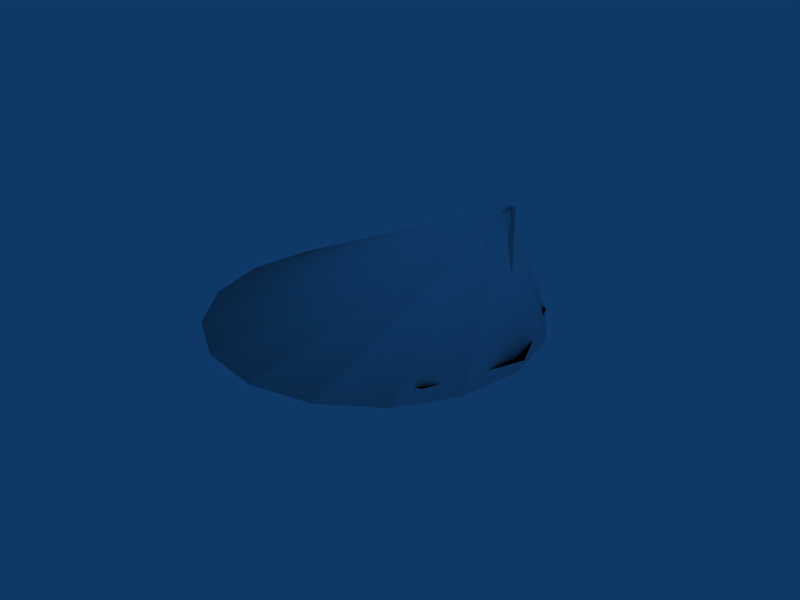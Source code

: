 # Source: ebgb_apron_light.blend  (saved by Blender 2.79.0; exported with 4.5.12 LTS)
import bpy
from mathutils import Matrix  # noqa: F401  (used for matrix-valued properties, if any)

bpy.ops.wm.read_factory_settings(use_empty=True)
scene = bpy.context.scene
scene.name = 'Scene'

# ---- collections
col_collection_1 = bpy.data.collections.new('Collection 1'); scene.collection.children.link(col_collection_1)
col_collection_2 = bpy.data.collections.new('Collection 2'); scene.collection.children.link(col_collection_2)
col_collection_3 = bpy.data.collections.new('Collection 3'); scene.collection.children.link(col_collection_3)
col_collection_4 = bpy.data.collections.new('Collection 4'); scene.collection.children.link(col_collection_4)

# ---- materials (node trees are filled in below, after node groups)
mat_material = bpy.data.materials.new('Material')
mat_material.alpha_threshold = 0.0
mat_material.preview_render_type = 'FLAT'
mat_material.roughness = 0.5
mat_material.specular_intensity = 1.0
mat_material_002 = bpy.data.materials.new('Material.002')
mat_material_002.alpha_threshold = 0.0
mat_material_002.diffuse_color = (1.0, 1.0, 1.0, 1.0)
mat_material_002.roughness = 0.5
mat_material_001 = bpy.data.materials.new('Material.001')
mat_material_001.alpha_threshold = 0.0
mat_material_001.diffuse_color = (1.0, 1.0, 1.0, 1.0)
mat_material_001.roughness = 0.5

# ---- material node trees

# ---- world
world_world = bpy.data.worlds.new('World'); scene.world = world_world
world_world.color = (0.05656, 0.2208, 0.4)
world_world.use_sun_shadow = False
world_world.sun_shadow_jitter_overblur = 0.0
world_world.cycles.sampling_method = 'NONE'
world_world.cycles.sample_map_resolution = 256

# ---- meshes
me_cube = bpy.data.meshes.new('Cube')
me_cube.from_pydata([(-0.5, -0.5, -0.7), (-0.5, -0.5, 0.3), (-0.5, 0.5, -0.7), (-0.5, 0.5, 0.3), (0.5, -0.5, -0.7), (0.5, -0.5, 0.3), (0.5, 0.5, -0.7), (0.5, 0.5, 0.3)], [], [(0, 1, 3, 2), (2, 3, 7, 6), (6, 7, 5, 4), (4, 5, 1, 0), (7, 3, 1, 5)])
_uv = me_cube.uv_layers.new(name='UVMap')
_uv.uv.foreach_set('vector', [0.1142, 0.6235, 0.3642, 0.6235, 0.3642, 0.8735, 0.1142, 0.8735, 0.1142, 0.6235, 0.3642, 0.6235, 0.3642, 0.8735, 0.1142, 0.8735, 0.1142, 0.6235, 0.3642, 0.6235, 0.3642, 0.8735, 0.1142, 0.8735, 0.1142, 0.6235, 0.3642, 0.6235, 0.3642, 0.8735, 0.1142, 0.8735, 0.1142, 0.6235, 0.3642, 0.6235, 0.3642, 0.8735, 0.1142, 0.8735])
me_cube.materials.append(mat_material)
me_cube.use_remesh_preserve_volume = False
me_cube.use_remesh_preserve_attributes = False
me_cube.use_mirror_vertex_groups = False
me_cube.update()
me_cube_002 = bpy.data.meshes.new('Cube.002')
me_cube_002.from_pydata([(-0.05443, -0.2615, 0.08718), (-0.05443, 0.2615, 0.08718), (-0.05443, 0.2615, -0.08718), (-0.05443, -0.2615, -0.08718)], [], [(3, 0, 1, 2)])
_uv = me_cube_002.uv_layers.new(name='UVMap')
_uv.uv.foreach_set('vector', [0.1269, 0.6354, 0.3769, 0.6354, 0.3769, 0.8854, 0.1269, 0.8854])
me_cube_002.materials.append(mat_material)
me_cube_002.use_remesh_preserve_volume = False
me_cube_002.use_remesh_preserve_attributes = False
me_cube_002.use_mirror_vertex_groups = False
me_cube_002.update()
me_circle_001 = bpy.data.meshes.new('Circle.001')
me_circle_001.from_pydata([(0.006495, 0.01, -0.1614), (0.01797, 0.01, -0.1777), (-0.1622, 0.01, -0.3039), (-0.1737, 0.01, -0.2875), (0.006495, -0.01, -0.1614), (0.01797, -0.01, -0.1777), (-0.1622, -0.01, -0.3039), (-0.1737, -0.01, -0.2875), (0.01768, 0.01768, -0.1002), (0.02415, -0.00647, -0.1002), (0.00647, -0.02415, -0.1002), (-0.01768, -0.01768, -0.1002), (-0.02415, 0.006471, -0.1002), (-0.00647, 0.02415, -0.1002), (0.01768, 0.01768, -0.5998), (0.02415, -0.00647, -0.5998), (0.00647, -0.02415, -0.5998), (-0.01768, -0.01768, -0.5998), (-0.02415, 0.006471, -0.5998), (-0.00647, 0.02415, -0.5998), (1.49e-08, 6.147e-08, -0.09018), (1.49e-08, 6.147e-08, -0.6098), (-0.06377, 0.3, -0.2878), (-0.06377, -0.3, -0.2878), (-0.153, -0.3, -0.4148), (-0.153, 0.3, -0.4148), (-0.1409, 0.3, -0.1958), (-0.1409, -0.3, -0.1958), (-0.2815, -0.3, -0.2616), (-0.2815, 0.3, -0.2616), (-0.1612, 0.2615, -0.405), (-0.2733, 0.2615, -0.2714), (-0.1612, -0.2615, -0.405), (-0.2733, -0.2615, -0.2714), (-0.1454, -0.2615, -0.3918), (-0.1454, 0.2615, -0.3918), (-0.2575, 0.2615, -0.2582), (-0.2575, -0.2615, -0.2582)], [], [(0, 1, 2, 3), (4, 7, 6, 5), (0, 4, 5, 1), (1, 5, 6, 2), (2, 6, 7, 3), (4, 0, 3, 7), (14, 8, 9, 15), (10, 16, 15, 9), (11, 17, 16, 10), (12, 18, 17, 11), (13, 19, 18, 12), (13, 8, 14, 19), (8, 20, 9), (9, 20, 10), (10, 20, 11), (11, 20, 12), (12, 20, 13), (8, 13, 20), (15, 21, 14), (16, 21, 15), (17, 21, 16), (18, 21, 17), (19, 21, 18), (19, 14, 21), (22, 23, 24, 25), (26, 29, 28, 27), (22, 26, 27, 23), (23, 27, 28, 24), (26, 22, 25, 29), (29, 25, 30, 31), (24, 28, 33, 32), (28, 29, 31, 33), (25, 24, 32, 30), (30, 32, 34, 35), (33, 31, 36, 37), (32, 33, 37, 34), (31, 30, 35, 36)])
me_circle_001.polygons.foreach_set('use_smooth', [0, 0, 0, 0, 0, 0, 1, 1, 1, 1, 1, 1, 1, 1, 1, 1, 1, 1, 1, 1, 1, 1, 1, 1, 0, 0, 0, 0, 0, 0, 0, 0, 0, 0, 0, 0, 0])
_uv = me_circle_001.uv_layers.new(name='UVMap')
_uv.uv.foreach_set('vector', [0.1146, 0.1146, 0.3646, 0.1146, 0.3646, 0.3646, 0.1146, 0.3646, 0.1146, 0.1146, 0.3646, 0.1146, 0.3646, 0.3646, 0.1146, 0.3646, 0.1146, 0.1146, 0.3646, 0.1146, 0.3646, 0.3646, 0.1146, 0.3646, 0.1146, 0.1146, 0.3646, 0.1146, 0.3646, 0.3646, 0.1146, 0.3646, 0.1146, 0.1146, 0.3646, 0.1146, 0.3646, 0.3646, 0.1146, 0.3646, 0.1146, 0.1146, 0.3646, 0.1146, 0.3646, 0.3646, 0.1146, 0.3646, 0.1146, 0.1146, 0.3646, 0.1146, 0.3646, 0.3646, 0.1146, 0.3646, 0.1146, 0.1146, 0.3646, 0.1146, 0.3646, 0.3646, 0.1146, 0.3646, 0.1146, 0.1146, 0.3646, 0.1146, 0.3646, 0.3646, 0.1146, 0.3646, 0.1146, 0.1146, 0.3646, 0.1146, 0.3646, 0.3646, 0.1146, 0.3646, 0.1146, 0.1146, 0.3646, 0.1146, 0.3646, 0.3646, 0.1146, 0.3646, 0.1146, 0.1146, 0.3646, 0.1146, 0.3646, 0.3646, 0.1146, 0.3646, 0.1146, 0.1146, 0.3646, 0.1146, 0.3646, 0.3646, 0.1146, 0.1146, 0.3646, 0.1146, 0.3646, 0.3646, 0.1146, 0.1146, 0.3646, 0.1146, 0.3646, 0.3646, 0.1146, 0.1146, 0.3646, 0.1146, 0.3646, 0.3646, 0.1146, 0.1146, 0.3646, 0.1146, 0.3646, 0.3646, 0.1146, 0.1146, 0.3646, 0.1146, 0.3646, 0.3646, 0.1146, 0.1146, 0.3646, 0.1146, 0.3646, 0.3646, 0.1146, 0.1146, 0.3646, 0.1146, 0.3646, 0.3646, 0.1146, 0.1146, 0.3646, 0.1146, 0.3646, 0.3646, 0.1146, 0.1146, 0.3646, 0.1146, 0.3646, 0.3646, 0.1146, 0.1146, 0.3646, 0.1146, 0.3646, 0.3646, 0.1146, 0.1146, 0.3646, 0.1146, 0.3646, 0.3646, 0.1146, 0.1146, 0.3646, 0.1146, 0.3646, 0.3646, 0.1146, 0.3646, 0.1146, 0.1146, 0.3646, 0.1146, 0.3646, 0.3646, 0.1146, 0.3646, 0.1146, 0.1146, 0.3646, 0.1146, 0.3646, 0.3646, 0.1146, 0.3646, 0.1146, 0.1146, 0.3646, 0.1146, 0.3646, 0.3646, 0.1146, 0.3646, 0.1146, 0.1146, 0.3646, 0.1146, 0.3646, 0.3646, 0.1146, 0.3646, 0.1146, 0.1146, 0.3646, 0.1146, 0.3646, 0.3646, 0.1146, 0.3646, 0.1146, 0.1146, 0.3646, 0.1146, 0.3646, 0.3646, 0.1146, 0.3646, 0.1146, 0.1146, 0.3646, 0.1146, 0.3646, 0.3646, 0.1146, 0.3646, 0.1146, 0.1146, 0.3646, 0.1146, 0.3646, 0.3646, 0.1146, 0.3646, 0.1146, 0.1146, 0.3646, 0.1146, 0.3646, 0.3646, 0.1146, 0.3646, 0.1146, 0.1146, 0.3646, 0.1146, 0.3646, 0.3646, 0.1146, 0.3646, 0.1146, 0.1146, 0.3646, 0.1146, 0.3646, 0.3646, 0.1146, 0.3646, 0.1146, 0.1146, 0.3646, 0.1146, 0.3646, 0.3646, 0.1146, 0.3646])
me_circle_001.materials.append(mat_material)
me_circle_001.use_remesh_preserve_volume = False
me_circle_001.use_remesh_preserve_attributes = False
me_circle_001.use_mirror_vertex_groups = False
me_circle_001.update()
me_circle = bpy.data.meshes.new('Circle')
me_circle.from_pydata([(0.07071, 0.07071, -2.5), (0.09659, -0.02588, -2.5), (0.02588, -0.09659, -2.5), (-0.07071, -0.07071, -2.5), (-0.09659, 0.02588, -2.5), (-0.02588, 0.09659, -2.5), (0.07071, 0.07071, 5.5), (0.09659, -0.02588, 5.5), (0.02588, -0.09659, 5.5), (-0.07071, -0.07071, 5.5), (-0.09659, 0.02588, 5.5), (-0.02588, 0.09659, 5.5), (2.235e-08, 6.457e-08, 5.518)], [], [(1, 0, 6, 7), (2, 1, 7, 8), (3, 2, 8, 9), (3, 9, 10, 4), (5, 4, 10, 11), (6, 0, 5, 11), (7, 6, 12), (8, 7, 12), (9, 8, 12), (9, 12, 10), (11, 10, 12), (11, 12, 6)])
me_circle.polygons.foreach_set('use_smooth', [True] * 12)
_uv = me_circle.uv_layers.new(name='UVTex')
_uv.uv.foreach_set('vector', [1.0, 0.0, 1.0, 0.0, 1.0, 6.485, 1.0, 6.485, 0.5, 0.0, 1.0, 0.0, 1.0, 6.485, 0.5, 6.485, 0.4837, 0.0, 0.5, 0.0, 0.5, 6.485, 0.4837, 6.485, 0.4837, 0.0, 0.4837, 6.485, 0.4837, 6.485, 0.4837, 0.0, 0.5, 0.0, 0.4837, 0.0, 0.4837, 6.485, 0.5, 6.485, 1.0, 6.485, 1.0, 0.0, 0.5, 0.0, 0.5, 6.485, 1.0, 6.485, 1.0, 6.485, 0.5, 6.5, 0.5, 6.485, 1.0, 6.485, 0.5, 6.5, 0.4837, 6.485, 0.5, 6.485, 0.5, 6.5, 0.4837, 6.485, 0.5, 6.5, 0.4837, 6.485, 0.5, 6.485, 0.4837, 6.485, 0.5, 6.5, 0.5, 6.485, 0.5, 6.5, 1.0, 6.485])
me_circle.materials.append(mat_material)
me_circle.use_remesh_preserve_volume = False
me_circle.use_remesh_preserve_attributes = False
me_circle.use_mirror_vertex_groups = False
me_circle.update()
me_circle_002 = bpy.data.meshes.new('Circle.002')
me_circle_002.from_pydata([(3.127e-08, 0.09329, 0.04202), (0.09801, 0.0875, 0.03991), (0.1811, 0.07102, 0.03391), (0.2366, 0.04635, 0.02493), (0.2561, 0.01726, 0.01434), (0.2366, -0.01184, 0.003755), (0.1811, -0.0365, -0.005222), (0.09801, -0.05298, -0.01122), (7.816e-08, -0.05877, -0.01333), (-0.09801, -0.05298, -0.01122), (-0.1811, -0.0365, -0.005222), (-0.2366, -0.01184, 0.003755), (-0.2561, 0.01726, 0.01434), (-0.2366, 0.04635, 0.02493), (-0.1811, 0.07102, 0.03391), (-0.09801, 0.0875, 0.03991), (-3.554, 4.545, 18.13), (-6.568, 3.239, 16.6), (-8.581, 1.285, 14.3), (-9.288, -1.021, 11.6), (-8.581, -3.327, 8.892), (-6.568, -5.281, 6.599), (-3.554, -6.587, 5.067), (1.794e-06, -7.046, 4.528), (3.554, -6.587, 5.067), (6.568, -5.281, 6.599), (8.581, -3.327, 8.892), (9.288, -1.021, 11.6), (8.581, 1.285, 14.3), (6.568, 3.239, 16.6), (3.554, 4.545, 18.13), (-1.265e-06, 5.004, 18.67), (5.747e-08, 0.2531, 13.09)], [], [(0, 15, 16, 31), (14, 17, 16, 15), (13, 18, 17, 14), (13, 12, 19, 18), (11, 20, 19, 12), (10, 21, 20, 11), (9, 22, 21, 10), (9, 8, 23, 22), (7, 24, 23, 8), (7, 6, 25, 24), (5, 26, 25, 6), (5, 4, 27, 26), (4, 3, 28, 27), (3, 2, 29, 28), (2, 1, 30, 29), (0, 31, 30, 1), (17, 18, 32), (24, 25, 32), (21, 22, 32), (28, 29, 32), (25, 26, 32), (29, 30, 32), (18, 19, 32), (31, 16, 32), (22, 23, 32), (30, 31, 32), (19, 20, 32), (26, 27, 32), (23, 24, 32), (16, 17, 32), (20, 21, 32), (27, 28, 32)])
me_circle_002.polygons.foreach_set('use_smooth', [True] * 32)
_uv = me_circle_002.uv_layers.new(name='UVTex')
_uv.uv.foreach_set('vector', [0.479, 0.9688, 0.4756, 0.9685, 0.3613, 0.4265, 0.479, 0.4431, 0.4727, 0.9677, 0.2614, 0.3793, 0.3613, 0.4265, 0.4756, 0.9685, 0.4707, 0.9666, 0.1947, 0.3087, 0.2614, 0.3793, 0.4727, 0.9677, 0.4707, 0.9666, 0.4701, 0.9653, 0.1713, 0.2255, 0.1947, 0.3087, 0.4707, 0.9639, 0.1947, 0.1422, 0.1713, 0.2255, 0.4701, 0.9653, 0.4727, 0.9628, 0.2614, 0.07161, 0.1947, 0.1422, 0.4707, 0.9639, 0.4756, 0.962, 0.3613, 0.02444, 0.2614, 0.07161, 0.4727, 0.9628, 0.4756, 0.962, 0.479, 0.9617, 0.479, 0.007879, 0.3613, 0.02444, 0.4824, 0.962, 0.5968, 0.02444, 0.479, 0.007879, 0.479, 0.9617, 0.4824, 0.962, 0.4854, 0.9628, 0.6966, 0.07161, 0.5968, 0.02444, 0.4873, 0.9639, 0.7633, 0.1422, 0.6966, 0.07161, 0.4854, 0.9628, 0.4873, 0.9639, 0.488, 0.9653, 0.7867, 0.2255, 0.7633, 0.1422, 0.488, 0.9653, 0.4873, 0.9666, 0.7633, 0.3087, 0.7867, 0.2255, 0.4873, 0.9666, 0.4854, 0.9677, 0.6966, 0.3793, 0.7633, 0.3087, 0.4854, 0.9677, 0.4824, 0.9685, 0.5968, 0.4265, 0.6966, 0.3793, 0.479, 0.9688, 0.479, 0.4431, 0.5968, 0.4265, 0.4824, 0.9685, 0.2614, 0.3793, 0.1947, 0.3087, 0.2614, 0.3793, 0.5968, 0.02444, 0.6966, 0.07161, 0.5968, 0.02444, 0.2614, 0.07161, 0.3613, 0.02444, 0.2614, 0.07161, 0.7633, 0.3087, 0.6966, 0.3793, 0.7633, 0.3087, 0.6966, 0.07161, 0.7633, 0.1422, 0.6966, 0.07161, 0.6966, 0.3793, 0.5968, 0.4265, 0.6966, 0.3793, 0.1947, 0.3087, 0.1713, 0.2255, 0.1947, 0.3087, 0.479, 0.4431, 0.3613, 0.4265, 0.479, 0.4431, 0.3613, 0.02444, 0.479, 0.007879, 0.3613, 0.02444, 0.5968, 0.4265, 0.479, 0.4431, 0.5968, 0.4265, 0.1713, 0.2255, 0.1947, 0.1422, 0.1713, 0.2255, 0.7633, 0.1422, 0.7867, 0.2255, 0.7633, 0.1422, 0.479, 0.007879, 0.5968, 0.02444, 0.479, 0.007879, 0.3613, 0.4265, 0.2614, 0.3793, 0.3613, 0.4265, 0.1947, 0.1422, 0.2614, 0.07161, 0.1947, 0.1422, 0.7867, 0.2255, 0.7633, 0.3087, 0.7867, 0.2255])
me_circle_002.materials.append(mat_material_002)
me_circle_002.use_remesh_preserve_volume = False
me_circle_002.use_remesh_preserve_attributes = False
me_circle_002.use_mirror_vertex_groups = False
me_circle_002.update()
me_circle_003 = bpy.data.meshes.new('Circle.003')
me_circle_003.from_pydata([(-6.039, 7.423, -5.0), (-11.29, 5.249, -5.0), (-13.46, -3.699e-07, -5.0), (-11.29, -5.249, -5.0), (-6.039, -7.423, -5.0), (-0.7899, -5.249, -5.0), (1.384, 4.309e-08, -5.0), (-0.7899, 5.249, -5.0), (-6.039, 2.82e-09, -5.0)], [], [(4, 8, 3), (2, 8, 1), (7, 8, 6), (5, 8, 4), (3, 8, 2), (1, 8, 0), (0, 8, 7), (6, 8, 5)])
me_circle_003.polygons.foreach_set('use_smooth', [True] * 8)
_uv = me_circle_003.uv_layers.new(name='UVMap')
_uv.uv.foreach_set('vector', [0.2946, 0.004021, 0.5, 0.5, 0.004022, 0.2946, 0.004021, 0.7054, 0.5, 0.5, 0.2946, 0.996, 0.996, 0.7054, 0.5, 0.5, 0.996, 0.2946, 0.7054, 0.004022, 0.5, 0.5, 0.2946, 0.004021, 0.004022, 0.2946, 0.5, 0.5, 0.004021, 0.7054, 0.2946, 0.996, 0.5, 0.5, 0.7054, 0.996, 0.7054, 0.996, 0.5, 0.5, 0.996, 0.7054, 0.996, 0.2946, 0.5, 0.5, 0.7054, 0.004022])
me_circle_003.materials.append(mat_material_001)
me_circle_003.use_remesh_preserve_volume = False
me_circle_003.use_remesh_preserve_attributes = False
me_circle_003.use_mirror_vertex_groups = False
me_circle_003.update()
me_circle_024 = bpy.data.meshes.new('Circle.024')
me_circle_024.from_pydata([(-6.039, 7.423, -5.0), (-11.29, 5.249, -5.0), (-13.46, -3.699e-07, -5.0), (-11.29, -5.249, -5.0), (-6.039, -7.423, -5.0), (-0.7899, -5.249, -5.0), (1.384, 4.309e-08, -5.0), (-0.7899, 5.249, -5.0), (-6.039, 2.82e-09, -5.0)], [], [(4, 8, 3), (2, 8, 1), (7, 8, 6), (5, 8, 4), (3, 8, 2), (1, 8, 0), (0, 8, 7), (6, 8, 5)])
me_circle_024.polygons.foreach_set('use_smooth', [True] * 8)
_uv = me_circle_024.uv_layers.new(name='UVMap')
_uv.uv.foreach_set('vector', [0.2946, 0.004021, 0.5, 0.5, 0.004022, 0.2946, 0.004021, 0.7054, 0.5, 0.5, 0.2946, 0.996, 0.996, 0.7054, 0.5, 0.5, 0.996, 0.2946, 0.7054, 0.004022, 0.5, 0.5, 0.2946, 0.004021, 0.004022, 0.2946, 0.5, 0.5, 0.004021, 0.7054, 0.2946, 0.996, 0.5, 0.5, 0.7054, 0.996, 0.7054, 0.996, 0.5, 0.5, 0.996, 0.7054, 0.996, 0.2946, 0.5, 0.5, 0.7054, 0.004022])
me_circle_024.materials.append(mat_material_001)
me_circle_024.use_remesh_preserve_volume = False
me_circle_024.use_remesh_preserve_attributes = False
me_circle_024.use_mirror_vertex_groups = False
me_circle_024.update()

# ---- objects
ob_sockel = bpy.data.objects.new('sockel', me_cube)
ob_lightglass = bpy.data.objects.new('LightGlass', me_cube_002)
ob_circle_001 = bpy.data.objects.new('Circle.001', me_circle_001)
ob_mast = bpy.data.objects.new('mast', me_circle)
ob_volume = bpy.data.objects.new('volume', me_circle_002)
ob_lightarea = bpy.data.objects.new('lightarea', me_circle_003)
ob_floodlight = bpy.data.objects.new('floodlight', me_circle_024)

# ---- transforms, parenting, visibility, modifiers, constraints
ob_sockel.location = (0.0, 0.0, 0.0)
ob_sockel.lineart.crease_threshold = 0.0
ob_lightglass.location = (-0.3, 0.0, 7.8)
ob_lightglass.rotation_euler = (-1.045e-08, -0.6981, 2.872e-08)
ob_lightglass.lock_rotations_4d = False
ob_lightglass.empty_display_type = 'ARROWS'
ob_lightglass.lineart.crease_threshold = 0.0
ob_circle_001.location = (-0.1402, 0.0, 8.09)
ob_circle_001.lock_rotations_4d = False
ob_circle_001.empty_display_type = 'ARROWS'
ob_circle_001.lineart.crease_threshold = 0.0
ob_mast.location = (0.0, 0.0, 2.5)
ob_mast.rotation_euler = (0.0, -0.0, -0.2618)
ob_mast.lock_rotations_4d = False
ob_mast.empty_display_type = 'ARROWS'
ob_mast.lineart.crease_threshold = 0.0
ob_volume.location = (-0.3525, -0.0004013, 7.756)
ob_volume.rotation_euler = (2.277, -3.63e-09, -1.571)
ob_volume.lineart.crease_threshold = 0.0
ob_lightarea.location = (-0.3, 0.0, 5.22)
ob_lightarea.lineart.crease_threshold = 0.0
ob_floodlight.location = (-0.3, 0.0, 5.22)
ob_floodlight.lineart.crease_threshold = 0.0

# ---- collection membership
col_collection_1.objects.link(ob_sockel)
col_collection_1.objects.link(ob_lightglass)
col_collection_1.objects.link(ob_circle_001)
col_collection_1.objects.link(ob_mast)
col_collection_2.objects.link(ob_volume)
col_collection_3.objects.link(ob_lightarea)
col_collection_4.objects.link(ob_floodlight)

# ---- scene / render settings (as saved in the file)
scene.frame_start = 1; scene.frame_end = 250; scene.frame_set(8)
scene.render.engine = 'BLENDER_EEVEE_NEXT'
scene.render.image_settings.file_format = 'JPEG'
scene.render.image_settings.color_mode = 'RGB'
scene.render.image_settings.compression = 90
scene.render.resolution_x = 800
scene.render.resolution_y = 600
scene.render.pixel_aspect_x = 100.0
scene.render.pixel_aspect_y = 100.0
scene.render.fps = 25
scene.render.dither_intensity = 0.0
scene.render.use_compositing = False
scene.render.use_sequencer = False
scene.render.bake_margin = 2
scene.render.bake_bias = 0.0
scene.render.use_stamp_time = False
scene.render.use_stamp_date = False
scene.render.use_stamp_frame = False
scene.render.use_stamp_camera = False
scene.render.use_stamp_scene = False
scene.render.use_stamp_filename = False
scene.render.use_stamp_render_time = False
scene.render.stamp_font_size = 0
scene.cycles.use_denoising = False
scene.cycles.samples = 10
scene.cycles.sampling_pattern = 'TABULATED_SOBOL'
scene.cycles.light_sampling_threshold = 0.0
scene.cycles.use_adaptive_sampling = False
scene.cycles.use_light_tree = False
scene.cycles.blur_glossy = 0.0
scene.cycles.volume_bounces = 1
scene.cycles.pixel_filter_type = 'GAUSSIAN'
scene.cycles.sample_clamp_indirect = 0.0
scene.view_settings.view_transform = 'Raw'
bpy.context.view_layer.update()

# ---- added for rendering (the .blend has no active camera): camera
cam_auto = bpy.data.cameras.new('AutoCamera')
cam_auto.lens = 50.0
cam_auto.sensor_width = 36.0
cam_auto.clip_end = 1000.0
ob_auto_camera = bpy.data.objects.new('AutoCamera', cam_auto)
scene.collection.objects.link(ob_auto_camera)
ob_auto_camera.location = (26.3614, -39.7799, 27.4486)
ob_auto_camera.rotation_euler = (1.09748, -7.21219e-08, 0.694738)
scene.camera = ob_auto_camera
bpy.context.view_layer.update()
